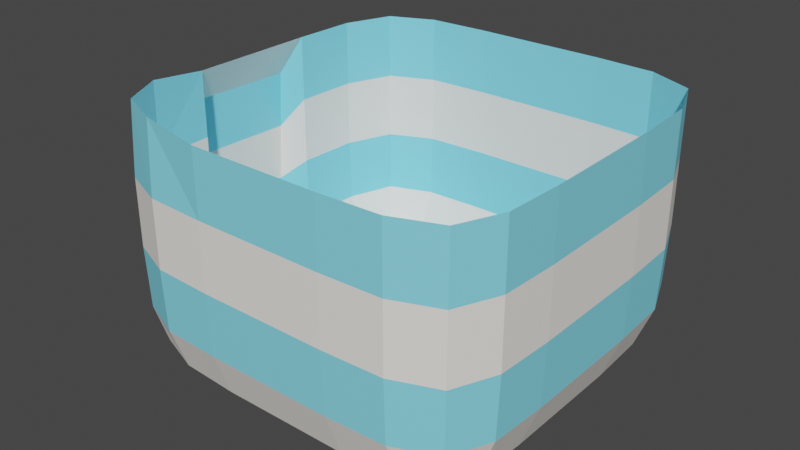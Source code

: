 # Source: halfplatform.blend  (saved by Blender 3.0.42; exported with 4.5.12 LTS)
import bpy
from mathutils import Matrix  # noqa: F401  (used for matrix-valued properties, if any)

bpy.ops.wm.read_factory_settings(use_empty=True)
scene = bpy.context.scene
scene.name = 'Scene'

# ---- collections
col_collection = bpy.data.collections.new('Collection'); scene.collection.children.link(col_collection)

# ---- materials (node trees are filled in below, after node groups)
mat_material_006 = bpy.data.materials.new('Material.006')
mat_material_006.use_transparent_shadow = False
mat_material_004 = bpy.data.materials.new('Material.004')
mat_material_004.use_transparent_shadow = False
mat_material_005 = bpy.data.materials.new('Material.005')
mat_material_005.use_transparent_shadow = False

# ---- material node trees
mat_material_006.use_nodes = True; mat_material_006.node_tree.nodes.clear()
_N = mat_material_006.node_tree.nodes; _L = mat_material_006.node_tree.links
n0 = _N.new('ShaderNodeBsdfPrincipled'); n0.name = 'Principled BSDF'; n0.location = (10, 300)
n0.distribution = 'GGX'
n0.subsurface_method = 'RANDOM_WALK_SKIN'
n0.inputs[0].default_value = (1.0, 1.0, 1.0, 1.0)
n0.inputs[3].default_value = 1.45
n0.inputs[27].default_value = (0.0, 0.0, 0.0, 1.0)
n0.inputs[28].default_value = 1.0
n1 = _N.new('ShaderNodeOutputMaterial'); n1.name = 'Material Output'; n1.location = (300, 300)
_L.new(n0.outputs[0], n1.inputs[0])
n1.is_active_output = True
mat_material_004.use_nodes = True; mat_material_004.node_tree.nodes.clear()
_N = mat_material_004.node_tree.nodes; _L = mat_material_004.node_tree.links
n0 = _N.new('ShaderNodeBsdfPrincipled'); n0.name = 'Principled BSDF'; n0.location = (10, 300)
n0.distribution = 'GGX'
n0.subsurface_method = 'RANDOM_WALK_SKIN'
n0.inputs[0].default_value = (0.2501, 0.8079, 1.0, 1.0)
n0.inputs[3].default_value = 1.45
n0.inputs[27].default_value = (0.0, 0.0, 0.0, 1.0)
n0.inputs[28].default_value = 1.0
n1 = _N.new('ShaderNodeOutputMaterial'); n1.name = 'Material Output'; n1.location = (300, 300)
_L.new(n0.outputs[0], n1.inputs[0])
n1.is_active_output = True
mat_material_005.use_nodes = True; mat_material_005.node_tree.nodes.clear()
_N = mat_material_005.node_tree.nodes; _L = mat_material_005.node_tree.links
n0 = _N.new('ShaderNodeBsdfPrincipled'); n0.name = 'Principled BSDF'; n0.location = (10, 300)
n0.distribution = 'GGX'
n0.subsurface_method = 'RANDOM_WALK_SKIN'
n0.inputs[0].default_value = (1.0, 0.9527, 0.8941, 1.0)
n0.inputs[3].default_value = 1.45
n0.inputs[27].default_value = (0.0, 0.0, 0.0, 1.0)
n0.inputs[28].default_value = 1.0
n1 = _N.new('ShaderNodeOutputMaterial'); n1.name = 'Material Output'; n1.location = (300, 300)
_L.new(n0.outputs[0], n1.inputs[0])
n1.is_active_output = True

# ---- world
world_world = bpy.data.worlds.new('World'); scene.world = world_world
world_world.use_nodes = True; world_world.node_tree.nodes.clear()
_N = world_world.node_tree.nodes; _L = world_world.node_tree.links
n0 = _N.new('ShaderNodeOutputWorld'); n0.name = 'World Output'; n0.location = (300, 300)
n1 = _N.new('ShaderNodeBackground'); n1.name = 'Background'; n1.location = (10, 300)
n1.inputs[0].default_value = (0.05088, 0.05088, 0.05088, 1.0)
_L.new(n1.outputs[0], n0.inputs[0])
n0.is_active_output = True
world_world.color = (0.05088, 0.05088, 0.05088)
world_world.use_sun_shadow = False
world_world.sun_shadow_jitter_overblur = 0.0

# ---- meshes
me_cube_003 = bpy.data.meshes.new('Cube.003')
me_cube_003.from_pydata([(-0.7891, -0.8335, -0.5284), (-0.7891, 0.7834, -0.5284), (0.8302, -0.8335, -0.5284), (0.8302, 0.7834, -0.5284), (-0.8414, -0.3732, -0.584), (0.8831, -0.3732, -0.5833), (0.8831, 0.2808, -0.5833), (-0.8414, 0.2807, -0.584), (-0.8345, -0.8626, 0.6767), (-0.8414, 0.8394, 0.6452), (0.8831, 0.8394, 0.6452), (0.8831, -0.8834, 0.6452), (0.989, -0.3732, 0.6452), (-0.9459, -0.3732, 0.6444), (0.989, 0.2808, 0.6452), (-0.9459, 0.2807, 0.6444), (-0.8414, 0.8394, -0.02746), (0.8831, 0.8394, -0.02746), (0.8831, -0.8834, -0.02746), (0.989, -0.3732, -0.02746), (-0.9459, -0.3732, -0.02821), (0.989, 0.2808, -0.02746), (-0.9459, 0.2807, -0.02821), (-0.8414, -0.8834, -0.02746), (0.3475, 0.8394, -0.5833), (0.3475, -0.8834, -0.5833), (0.3475, -0.3732, -0.6931), (0.3475, 0.2808, -0.6931), (0.3475, -0.9834, 0.6452), (0.3475, 0.9515, 0.6452), (0.3475, 0.9515, -0.02746), (0.3475, -0.9834, -0.02746), (-0.3113, 0.8394, -0.5833), (-0.3113, -0.3732, -0.6931), (-0.3113, 0.2808, -0.6931), (-0.3113, -0.9834, 0.6452), (-0.3113, -0.9834, -0.02746), (-0.3113, -0.8834, -0.5833), (-0.3113, 0.9515, 0.6452), (-0.3113, 0.9515, -0.02746), (-0.8324, -0.6633, -0.5739), (-0.8324, 0.8299, -0.342), (-0.6116, 0.8299, -0.5739), (0.874, 0.8299, -0.342), (0.874, 0.5943, -0.5739), (0.874, -0.8749, -0.342), (0.6505, -0.8749, -0.5739), (-0.8414, -0.05081, -0.584), (0.874, -0.6633, -0.5739), (-0.6184, -0.3732, -0.6793), (0.9758, -0.3732, -0.3491), (-0.9329, -0.3732, -0.3499), (0.8831, -0.05074, -0.5833), (-0.8324, 0.5943, -0.5739), (0.9758, 0.2808, -0.3491), (-0.6184, 0.2808, -0.6793), (-0.9329, 0.2807, -0.3499), (-0.8414, -0.8834, 0.314), (-0.9459, -0.05081, 0.6444), (0.9758, 0.6015, 0.6452), (-0.9169, -0.6745, 0.6873), (0.989, -0.05074, 0.6452), (-0.6392, -0.9365, 0.6672), (0.9758, -0.6697, 0.6452), (0.6573, 0.9375, 0.6452), (-0.9328, 0.6015, 0.6452), (-0.8414, 0.8394, 0.314), (0.8831, 0.8394, 0.314), (0.8831, -0.8834, 0.314), (0.989, -0.3732, 0.314), (-0.9459, -0.3732, 0.3133), (0.989, 0.2808, 0.314), (-0.9459, 0.2807, 0.3133), (-0.8324, -0.8749, -0.342), (-0.9328, 0.6015, -0.02746), (0.6573, 0.9375, -0.02746), (0.9758, -0.6697, -0.02746), (-0.6184, -0.9709, -0.02746), (0.989, -0.05074, -0.02746), (-0.9328, -0.6697, -0.02746), (0.9758, 0.6015, -0.02746), (0.6505, 0.8299, -0.5739), (0.01757, -0.8834, -0.5833), (0.6573, -0.3732, -0.6793), (0.6573, 0.2808, -0.6793), (0.6573, -0.9709, 0.6452), (0.01757, 0.9515, 0.6452), (0.01757, 0.9515, -0.02746), (0.6573, -0.9709, -0.02746), (0.3475, -0.9709, -0.3491), (0.3475, 0.9375, -0.3491), (0.3475, 0.9515, 0.314), (0.3475, -0.9834, 0.314), (0.3475, 0.6015, -0.6793), (0.3475, -0.05074, -0.6931), (0.3475, -0.6697, -0.6793), (0.01757, 0.8394, -0.5833), (0.01757, -0.3732, -0.6931), (0.01757, 0.2808, -0.6931), (0.01757, -0.9834, 0.6452), (0.01757, -0.9834, -0.02746), (-0.6116, -0.8749, -0.5739), (-0.6184, 0.9375, 0.6452), (-0.6184, 0.9375, -0.02746), (-0.3113, -0.6697, -0.6793), (-0.3113, -0.05074, -0.6931), (-0.3113, 0.6015, -0.6793), (-0.3113, 0.9515, 0.314), (-0.3113, 0.9375, -0.3491), (-0.3113, -0.9709, -0.3491), (-0.3113, -0.9834, 0.314), (0.6556, -0.6681, -0.6661), (0.6573, -0.05074, -0.6793), (0.6556, 0.5997, -0.6661), (0.9758, 0.6015, 0.314), (-0.9328, -0.6697, 0.314), (0.989, -0.05074, 0.314), (-0.6184, -0.9709, 0.314), (0.9758, -0.6697, 0.314), (0.6573, 0.9375, 0.314), (-0.9328, 0.6015, 0.314), (-0.9203, 0.5997, -0.3474), (0.6556, 0.924, -0.3474), (0.963, -0.6681, -0.3474), (-0.6167, -0.9589, -0.3474), (0.9758, -0.05074, -0.3491), (-0.9203, -0.6681, -0.3474), (0.963, 0.5997, -0.3474), (0.6556, -0.9589, -0.3474), (0.01757, 0.9375, -0.3491), (0.01757, 0.9515, 0.314), (0.6573, -0.9709, 0.314), (0.01757, 0.6015, -0.6793), (0.01757, -0.05074, -0.6931), (0.01757, -0.6697, -0.6793), (-0.6167, -0.6681, -0.6661), (-0.6184, -0.05074, -0.6793), (-0.6167, 0.5997, -0.6661), (-0.6184, 0.9375, 0.314), (-0.6167, 0.924, -0.3474), (0.01757, -0.9709, -0.3491), (0.01757, -0.9834, 0.314), (-1.027, 0.2218, -0.6479), (-1.03, -0.07074, -0.6425), (-1.033, -0.3553, -0.6373), (-1.102, -0.3455, -0.143), (-1.104, -0.3507, -0.4271), (-1.097, 0.2316, -0.1536), (-1.098, 0.2264, -0.4378), (-1.075, -0.3349, 0.4499), (-1.072, -0.05034, 0.4447), (-1.069, 0.2422, 0.4393), (-1.088, -0.3401, 0.158), (-1.083, 0.237, 0.1474), (-1.099, -0.06098, -0.1483), (-1.086, -0.05558, 0.1528), (-1.101, -0.06619, -0.4324)], [], [(26, 83, 111, 95), (83, 5, 48, 111), (111, 48, 2, 46), (95, 111, 46, 25), (27, 84, 112, 94), (84, 6, 52, 112), (112, 52, 5, 83), (94, 112, 83, 26), (24, 81, 113, 93), (81, 3, 44, 113), (113, 44, 6, 84), (93, 113, 84, 27), (4, 51, 146, 144), (22, 56, 148, 147), (51, 20, 145, 146), (72, 22, 147, 153), (17, 67, 114, 80), (67, 10, 59, 114), (114, 59, 14, 71), (80, 114, 71, 21), (23, 57, 115, 79), (57, 8, 60, 115), (115, 60, 13, 70), (79, 115, 70, 20), (21, 71, 116, 78), (71, 14, 61, 116), (116, 61, 12, 69), (78, 116, 69, 19), (36, 110, 117, 77), (110, 35, 62, 117), (117, 62, 8, 57), (77, 117, 57, 23), (19, 69, 118, 76), (69, 12, 63, 118), (118, 63, 11, 68), (76, 118, 68, 18), (30, 91, 119, 75), (91, 29, 64, 119), (119, 64, 10, 67), (75, 119, 67, 17), (22, 72, 120, 74), (72, 15, 65, 120), (120, 65, 9, 66), (74, 120, 66, 16), (7, 56, 121, 53), (56, 22, 74, 121), (121, 74, 16, 41), (53, 121, 41, 1), (24, 90, 122, 81), (90, 30, 75, 122), (122, 75, 17, 43), (81, 122, 43, 3), (5, 50, 123, 48), (50, 19, 76, 123), (123, 76, 18, 45), (48, 123, 45, 2), (37, 109, 124, 101), (109, 36, 77, 124), (124, 77, 23, 73), (101, 124, 73, 0), (6, 54, 125, 52), (54, 21, 78, 125), (125, 78, 19, 50), (52, 125, 50, 5), (0, 73, 126, 40), (73, 23, 79, 126), (126, 79, 20, 51), (40, 126, 51, 4), (3, 43, 127, 44), (43, 17, 80, 127), (127, 80, 21, 54), (44, 127, 54, 6), (47, 4, 144, 143), (20, 70, 152, 145), (58, 15, 151, 150), (15, 72, 153, 151), (2, 45, 128, 46), (45, 18, 88, 128), (128, 88, 31, 89), (46, 128, 89, 25), (32, 108, 129, 96), (108, 39, 87, 129), (129, 87, 30, 90), (96, 129, 90, 24), (39, 107, 130, 87), (107, 38, 86, 130), (130, 86, 29, 91), (87, 130, 91, 30), (18, 68, 131, 88), (68, 11, 85, 131), (131, 85, 28, 92), (88, 131, 92, 31), (32, 96, 132, 106), (96, 24, 93, 132), (132, 93, 27, 98), (106, 132, 98, 34), (34, 98, 133, 105), (98, 27, 94, 133), (133, 94, 26, 97), (105, 133, 97, 33), (33, 97, 134, 104), (97, 26, 95, 134), (134, 95, 25, 82), (104, 134, 82, 37), (4, 49, 135, 40), (49, 33, 104, 135), (135, 104, 37, 101), (40, 135, 101, 0), (7, 55, 136, 47), (55, 34, 105, 136), (136, 105, 33, 49), (47, 136, 49, 4), (1, 42, 137, 53), (42, 32, 106, 137), (137, 106, 34, 55), (53, 137, 55, 7), (16, 66, 138, 103), (66, 9, 102, 138), (138, 102, 38, 107), (103, 138, 107, 39), (1, 41, 139, 42), (41, 16, 103, 139), (139, 103, 39, 108), (42, 139, 108, 32), (25, 89, 140, 82), (89, 31, 100, 140), (140, 100, 36, 109), (82, 140, 109, 37), (31, 92, 141, 100), (92, 28, 99, 141), (141, 99, 35, 110), (100, 141, 110, 36), (145, 152, 155, 154), (152, 149, 150, 155), (155, 150, 151, 153), (154, 155, 153, 147), (144, 146, 156, 143), (146, 145, 154, 156), (156, 154, 147, 148), (143, 156, 148, 142), (56, 7, 142, 148), (13, 58, 150, 149), (7, 47, 143, 142), (70, 13, 149, 152)])
me_cube_003.polygons.foreach_set('material_index', [1, 1, 1, 1, 1, 1, 1, 1, 1, 1, 1, 1, 2, 1, 1, 2, 2, 1, 1, 2, 2, 1, 1, 2, 2, 1, 1, 2, 2, 1, 1, 2, 2, 1, 1, 2, 2, 1, 1, 2, 2, 1, 1, 2, 2, 1, 1, 2, 2, 1, 1, 2, 2, 1, 1, 2, 2, 1, 1, 2, 2, 1, 1, 2, 2, 1, 1, 2, 2, 1, 1, 2, 1, 2, 2, 1, 2, 1, 1, 2, 2, 1, 1, 2, 2, 1, 1, 2, 2, 1, 1, 2, 1, 1, 1, 1, 1, 1, 1, 1, 1, 1, 1, 1, 1, 1, 1, 1, 1, 1, 1, 1, 1, 1, 1, 1, 2, 1, 1, 2, 2, 1, 1, 2, 2, 1, 1, 2, 2, 1, 1, 2, 2, 1, 1, 2, 2, 1, 1, 2, 2, 2, 1, 1])
_uv = me_cube_003.uv_layers.new(name='UVMap')
_uv.uv.foreach_set('vector', [0.2921, 0.6712, 0.3339, 0.6712, 0.3339, 0.7111, 0.2922, 0.7111, 0.3339, 0.6712, 0.3755, 0.6712, 0.3755, 0.7111, 0.3339, 0.7111, 0.3339, 0.7111, 0.3755, 0.7111, 0.375, 0.75, 0.334, 0.75, 0.2922, 0.7111, 0.3339, 0.7111, 0.334, 0.75, 0.2929, 0.75, 0.2921, 0.5867, 0.3339, 0.5867, 0.3339, 0.6295, 0.2921, 0.6295, 0.3339, 0.5867, 0.3755, 0.5867, 0.3755, 0.6295, 0.3339, 0.6295, 0.3339, 0.6295, 0.3755, 0.6295, 0.3755, 0.6712, 0.3339, 0.6712, 0.2921, 0.6295, 0.3339, 0.6295, 0.3339, 0.6712, 0.2921, 0.6712, 0.2929, 0.5, 0.334, 0.5, 0.3339, 0.5434, 0.2922, 0.5434, 0.334, 0.5, 0.375, 0.5, 0.3755, 0.5434, 0.3339, 0.5434, 0.3339, 0.5434, 0.3755, 0.5434, 0.3755, 0.5867, 0.3339, 0.5867, 0.2922, 0.5434, 0.3339, 0.5434, 0.3339, 0.5867, 0.2921, 0.5867, 0.375, 0.07748, 0.4177, 0.07873, 0.4177, 0.07873, 0.375, 0.07748, 0.461, 0.1633, 0.4177, 0.1633, 0.4177, 0.1633, 0.461, 0.1633, 0.4177, 0.07873, 0.461, 0.07884, 0.461, 0.07884, 0.4177, 0.07873, 0.5051, 0.1633, 0.461, 0.1633, 0.461, 0.1633, 0.5051, 0.1633, 0.461, 0.5008, 0.5051, 0.5008, 0.5051, 0.5435, 0.461, 0.5435, 0.5051, 0.5008, 0.5479, 0.5008, 0.5479, 0.5435, 0.5051, 0.5435, 0.5051, 0.5435, 0.5479, 0.5435, 0.5479, 0.5867, 0.5051, 0.5867, 0.461, 0.5435, 0.5051, 0.5435, 0.5051, 0.5867, 0.461, 0.5867, 0.4601, 0.0, 0.5053, 0.0, 0.5052, 0.03891, 0.4609, 0.03891, 0.5053, 0.0, 0.5506, 0.0, 0.5481, 0.03891, 0.5052, 0.03891, 0.5052, 0.03891, 0.5481, 0.03891, 0.5479, 0.07884, 0.5051, 0.07884, 0.4609, 0.03891, 0.5052, 0.03891, 0.5051, 0.07884, 0.461, 0.07884, 0.461, 0.5867, 0.5051, 0.5867, 0.5051, 0.6295, 0.461, 0.6295, 0.5051, 0.5867, 0.5479, 0.5867, 0.5479, 0.6295, 0.5051, 0.6295, 0.5051, 0.6295, 0.5479, 0.6295, 0.5479, 0.6712, 0.5051, 0.6712, 0.461, 0.6295, 0.5051, 0.6295, 0.5051, 0.6712, 0.461, 0.6712, 0.461, 0.918, 0.5051, 0.918, 0.5052, 0.9594, 0.4609, 0.9594, 0.5051, 0.918, 0.5479, 0.918, 0.5481, 0.9594, 0.5052, 0.9594, 0.5052, 0.9594, 0.5481, 0.9594, 0.5506, 1.0, 0.5053, 1.0, 0.4609, 0.9594, 0.5052, 0.9594, 0.5053, 1.0, 0.4601, 1.0, 0.461, 0.6712, 0.5051, 0.6712, 0.5051, 0.7112, 0.461, 0.7112, 0.5051, 0.6712, 0.5479, 0.6712, 0.5479, 0.7112, 0.5051, 0.7112, 0.5051, 0.7112, 0.5479, 0.7112, 0.5479, 0.7508, 0.5051, 0.7508, 0.461, 0.7112, 0.5051, 0.7112, 0.5051, 0.7508, 0.461, 0.7508, 0.461, 0.4171, 0.5051, 0.4171, 0.5051, 0.459, 0.461, 0.459, 0.5051, 0.4171, 0.5479, 0.4171, 0.5479, 0.459, 0.5051, 0.459, 0.5051, 0.459, 0.5479, 0.459, 0.5479, 0.5008, 0.5051, 0.5008, 0.461, 0.459, 0.5051, 0.459, 0.5051, 0.5008, 0.461, 0.5008, 0.461, 0.1633, 0.5051, 0.1633, 0.5051, 0.2065, 0.461, 0.2065, 0.5051, 0.1633, 0.5479, 0.1633, 0.5479, 0.2065, 0.5051, 0.2065, 0.5051, 0.2065, 0.5479, 0.2065, 0.5479, 0.249, 0.5051, 0.249, 0.461, 0.2065, 0.5051, 0.2065, 0.5051, 0.249, 0.461, 0.249, 0.375, 0.1631, 0.4177, 0.1633, 0.4177, 0.2065, 0.375, 0.2066, 0.4177, 0.1633, 0.461, 0.1633, 0.461, 0.2065, 0.4177, 0.2065, 0.4177, 0.2065, 0.461, 0.2065, 0.461, 0.249, 0.4177, 0.2491, 0.375, 0.2066, 0.4177, 0.2065, 0.4177, 0.2491, 0.375, 0.25, 0.375, 0.4179, 0.4177, 0.4172, 0.4177, 0.459, 0.375, 0.459, 0.4177, 0.4172, 0.461, 0.4171, 0.461, 0.459, 0.4177, 0.459, 0.4177, 0.459, 0.461, 0.459, 0.461, 0.5008, 0.4177, 0.5007, 0.375, 0.459, 0.4177, 0.459, 0.4177, 0.5007, 0.375, 0.5, 0.3755, 0.6712, 0.4177, 0.6712, 0.4177, 0.7112, 0.3755, 0.7111, 0.4177, 0.6712, 0.461, 0.6712, 0.461, 0.7112, 0.4177, 0.7112, 0.4177, 0.7112, 0.461, 0.7112, 0.461, 0.7508, 0.4177, 0.7507, 0.3755, 0.7111, 0.4177, 0.7112, 0.4177, 0.7507, 0.375, 0.75, 0.375, 0.919, 0.4177, 0.9181, 0.4176, 0.9594, 0.375, 0.9595, 0.4177, 0.9181, 0.461, 0.918, 0.4609, 0.9594, 0.4176, 0.9594, 0.4176, 0.9594, 0.4609, 0.9594, 0.4601, 1.0, 0.4176, 1.0, 0.375, 0.9595, 0.4176, 0.9594, 0.4176, 1.0, 0.375, 1.0, 0.3755, 0.5867, 0.4177, 0.5867, 0.4177, 0.6295, 0.3755, 0.6295, 0.4177, 0.5867, 0.461, 0.5867, 0.461, 0.6295, 0.4177, 0.6295, 0.4177, 0.6295, 0.461, 0.6295, 0.461, 0.6712, 0.4177, 0.6712, 0.3755, 0.6295, 0.4177, 0.6295, 0.4177, 0.6712, 0.3755, 0.6712, 0.375, 0.0, 0.4176, 0.0, 0.4176, 0.03888, 0.375, 0.03874, 0.4176, 0.0, 0.4601, 0.0, 0.4609, 0.03891, 0.4176, 0.03888, 0.4176, 0.03888, 0.4609, 0.03891, 0.461, 0.07884, 0.4177, 0.07873, 0.375, 0.03874, 0.4176, 0.03888, 0.4177, 0.07873, 0.375, 0.07748, 0.375, 0.5, 0.4177, 0.5007, 0.4177, 0.5435, 0.3755, 0.5434, 0.4177, 0.5007, 0.461, 0.5008, 0.461, 0.5435, 0.4177, 0.5435, 0.4177, 0.5435, 0.461, 0.5435, 0.461, 0.5867, 0.4177, 0.5867, 0.3755, 0.5434, 0.4177, 0.5435, 0.4177, 0.5867, 0.3755, 0.5867, 0.125, 0.6297, 0.125, 0.6725, 0.125, 0.6725, 0.125, 0.6297, 0.461, 0.07884, 0.5051, 0.07884, 0.5051, 0.07884, 0.461, 0.07884, 0.5479, 0.1205, 0.5479, 0.1633, 0.5479, 0.1633, 0.5479, 0.1205, 0.5479, 0.1633, 0.5051, 0.1633, 0.5051, 0.1633, 0.5479, 0.1633, 0.375, 0.75, 0.4177, 0.7507, 0.4177, 0.7912, 0.375, 0.791, 0.4177, 0.7507, 0.461, 0.7508, 0.461, 0.7912, 0.4177, 0.7912, 0.4177, 0.7912, 0.461, 0.7912, 0.461, 0.8329, 0.4177, 0.8328, 0.375, 0.791, 0.4177, 0.7912, 0.4177, 0.8328, 0.375, 0.8321, 0.375, 0.331, 0.4177, 0.3319, 0.4177, 0.3745, 0.375, 0.3745, 0.4177, 0.3319, 0.461, 0.332, 0.461, 0.3745, 0.4177, 0.3745, 0.4177, 0.3745, 0.461, 0.3745, 0.461, 0.4171, 0.4177, 0.4172, 0.375, 0.3745, 0.4177, 0.3745, 0.4177, 0.4172, 0.375, 0.4179, 0.461, 0.332, 0.5051, 0.332, 0.5051, 0.3745, 0.461, 0.3745, 0.5051, 0.332, 0.5479, 0.332, 0.5479, 0.3745, 0.5051, 0.3745, 0.5051, 0.3745, 0.5479, 0.3745, 0.5479, 0.4171, 0.5051, 0.4171, 0.461, 0.3745, 0.5051, 0.3745, 0.5051, 0.4171, 0.461, 0.4171, 0.461, 0.7508, 0.5051, 0.7508, 0.5051, 0.7912, 0.461, 0.7912, 0.5051, 0.7508, 0.5479, 0.7508, 0.5479, 0.7912, 0.5051, 0.7912, 0.5051, 0.7912, 0.5479, 0.7912, 0.5479, 0.8329, 0.5051, 0.8329, 0.461, 0.7912, 0.5051, 0.7912, 0.5051, 0.8329, 0.461, 0.8329, 0.206, 0.5, 0.2495, 0.5, 0.2495, 0.5434, 0.2069, 0.5434, 0.2495, 0.5, 0.2929, 0.5, 0.2922, 0.5434, 0.2495, 0.5434, 0.2495, 0.5434, 0.2922, 0.5434, 0.2921, 0.5867, 0.2495, 0.5867, 0.2069, 0.5434, 0.2495, 0.5434, 0.2495, 0.5867, 0.207, 0.5867, 0.207, 0.5867, 0.2495, 0.5867, 0.2495, 0.6295, 0.207, 0.6295, 0.2495, 0.5867, 0.2921, 0.5867, 0.2921, 0.6295, 0.2495, 0.6295, 0.2495, 0.6295, 0.2921, 0.6295, 0.2921, 0.6712, 0.2495, 0.6712, 0.207, 0.6295, 0.2495, 0.6295, 0.2495, 0.6712, 0.207, 0.6712, 0.207, 0.6712, 0.2495, 0.6712, 0.2495, 0.7111, 0.2069, 0.7111, 0.2495, 0.6712, 0.2921, 0.6712, 0.2922, 0.7111, 0.2495, 0.7111, 0.2495, 0.7111, 0.2922, 0.7111, 0.2929, 0.75, 0.2495, 0.75, 0.2069, 0.7111, 0.2495, 0.7111, 0.2495, 0.75, 0.206, 0.75, 0.125, 0.6725, 0.1656, 0.6713, 0.1656, 0.7111, 0.125, 0.7113, 0.1656, 0.6713, 0.207, 0.6712, 0.2069, 0.7111, 0.1656, 0.7111, 0.1656, 0.7111, 0.2069, 0.7111, 0.206, 0.75, 0.1655, 0.75, 0.125, 0.7113, 0.1656, 0.7111, 0.1655, 0.75, 0.125, 0.75, 0.125, 0.5869, 0.1656, 0.5867, 0.1656, 0.6295, 0.125, 0.6297, 0.1656, 0.5867, 0.207, 0.5867, 0.207, 0.6295, 0.1656, 0.6295, 0.1656, 0.6295, 0.207, 0.6295, 0.207, 0.6712, 0.1656, 0.6713, 0.125, 0.6297, 0.1656, 0.6295, 0.1656, 0.6713, 0.125, 0.6725, 0.125, 0.5, 0.1655, 0.5, 0.1656, 0.5434, 0.125, 0.5434, 0.1655, 0.5, 0.206, 0.5, 0.2069, 0.5434, 0.1656, 0.5434, 0.1656, 0.5434, 0.2069, 0.5434, 0.207, 0.5867, 0.1656, 0.5867, 0.125, 0.5434, 0.1656, 0.5434, 0.1656, 0.5867, 0.125, 0.5869, 0.461, 0.249, 0.5051, 0.249, 0.5051, 0.2905, 0.461, 0.2905, 0.5051, 0.249, 0.5479, 0.249, 0.5479, 0.2905, 0.5051, 0.2905, 0.5051, 0.2905, 0.5479, 0.2905, 0.5479, 0.332, 0.5051, 0.332, 0.461, 0.2905, 0.5051, 0.2905, 0.5051, 0.332, 0.461, 0.332, 0.375, 0.25, 0.4177, 0.2491, 0.4177, 0.2905, 0.375, 0.2905, 0.4177, 0.2491, 0.461, 0.249, 0.461, 0.2905, 0.4177, 0.2905, 0.4177, 0.2905, 0.461, 0.2905, 0.461, 0.332, 0.4177, 0.3319, 0.375, 0.2905, 0.4177, 0.2905, 0.4177, 0.3319, 0.375, 0.331, 0.375, 0.8321, 0.4177, 0.8328, 0.4177, 0.8755, 0.375, 0.8755, 0.4177, 0.8328, 0.461, 0.8329, 0.461, 0.8755, 0.4177, 0.8755, 0.4177, 0.8755, 0.461, 0.8755, 0.461, 0.918, 0.4177, 0.9181, 0.375, 0.8755, 0.4177, 0.8755, 0.4177, 0.9181, 0.375, 0.919, 0.461, 0.8329, 0.5051, 0.8329, 0.5051, 0.8755, 0.461, 0.8755, 0.5051, 0.8329, 0.5479, 0.8329, 0.5479, 0.8755, 0.5051, 0.8755, 0.5051, 0.8755, 0.5479, 0.8755, 0.5479, 0.918, 0.5051, 0.918, 0.461, 0.8755, 0.5051, 0.8755, 0.5051, 0.918, 0.461, 0.918, 0.461, 0.07884, 0.5051, 0.07884, 0.5051, 0.1205, 0.461, 0.1205, 0.5051, 0.07884, 0.5479, 0.07884, 0.5479, 0.1205, 0.5051, 0.1205, 0.5051, 0.1205, 0.5479, 0.1205, 0.5479, 0.1633, 0.5051, 0.1633, 0.461, 0.1205, 0.5051, 0.1205, 0.5051, 0.1633, 0.461, 0.1633, 0.375, 0.07748, 0.4177, 0.07873, 0.4177, 0.1205, 0.375, 0.1203, 0.4177, 0.07873, 0.461, 0.07884, 0.461, 0.1205, 0.4177, 0.1205, 0.4177, 0.1205, 0.461, 0.1205, 0.461, 0.1633, 0.4177, 0.1633, 0.375, 0.1203, 0.4177, 0.1205, 0.4177, 0.1633, 0.375, 0.1631, 0.4177, 0.1633, 0.375, 0.1631, 0.375, 0.1631, 0.4177, 0.1633, 0.5479, 0.07884, 0.5479, 0.1205, 0.5479, 0.1205, 0.5479, 0.07884, 0.125, 0.5869, 0.125, 0.6297, 0.125, 0.6297, 0.125, 0.5869, 0.5051, 0.07884, 0.5479, 0.07884, 0.5479, 0.07884, 0.5051, 0.07884])
me_cube_003.materials.append(mat_material_006)
me_cube_003.materials.append(mat_material_004)
me_cube_003.materials.append(mat_material_005)
me_cube_003.use_remesh_fix_poles = True
me_cube_003.use_remesh_preserve_attributes = False
me_cube_003.update()

# ---- objects
ob_cube_002 = bpy.data.objects.new('Cube.002', me_cube_003)

# ---- transforms, parenting, visibility, modifiers, constraints
ob_cube_002.location = (-14.2, 2.68, 2.859)
ob_cube_002.scale = (1.539, 1.539, 1.539)

# ---- collection membership
col_collection.objects.link(ob_cube_002)

# ---- scene / render settings (as saved in the file)
scene.frame_start = 1; scene.frame_end = 250; scene.frame_set(1)
scene.render.engine = 'BLENDER_EEVEE_NEXT'
scene.cycles.sampling_pattern = 'TABULATED_SOBOL'
scene.cycles.use_light_tree = False
scene.view_settings.view_transform = 'Filmic'
bpy.context.view_layer.update()

# ---- added for rendering (the .blend has no active camera and no usable light): camera, sun
cam_auto = bpy.data.cameras.new('AutoCamera')
cam_auto.lens = 50.0
cam_auto.sensor_width = 36.0
cam_auto.clip_end = 1000.0
ob_auto_camera = bpy.data.objects.new('AutoCamera', cam_auto)
scene.collection.objects.link(ob_auto_camera)
ob_auto_camera.location = (-9.78004, -2.75629, 6.46243)
ob_auto_camera.rotation_euler = (1.09748, -7.21219e-08, 0.694738)
scene.camera = ob_auto_camera
light_auto_sun = bpy.data.lights.new('AutoSun', 'SUN')
light_auto_sun.energy = 3.0
light_auto_sun.angle = 0.0523599
ob_auto_sun = bpy.data.objects.new('AutoSun', light_auto_sun)
scene.collection.objects.link(ob_auto_sun)
ob_auto_sun.rotation_euler = (0.872665, 0.174533, 0.523599)
bpy.context.view_layer.update()
